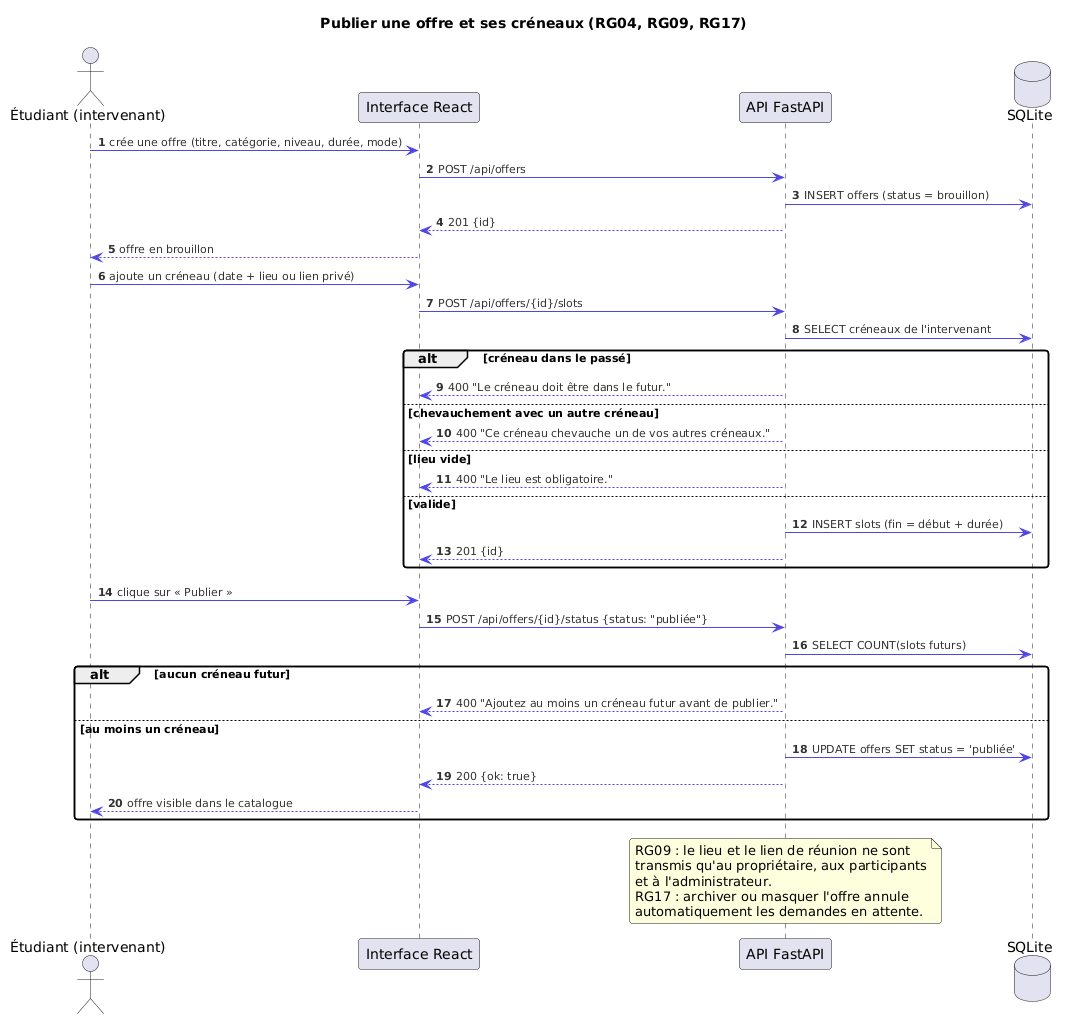

The diagram above was rendered by PlantUML. Its source (embedded in the PNG):
@startuml
skinparam backgroundColor #FFFFFF
skinparam defaultFontName "DejaVu Sans"
skinparam shadowing false
skinparam roundcorner 6
skinparam ArrowColor #4F46E5
skinparam ArrowFontColor #333333
skinparam ArrowFontSize 11
title Publier une offre et ses créneaux (RG04, RG09, RG17)
autonumber

actor "Étudiant (intervenant)" as E
participant "Interface React" as UI
participant "API FastAPI" as API
database "SQLite" as DB

E -> UI : crée une offre (titre, catégorie, niveau, durée, mode)
UI -> API : POST /api/offers
API -> DB : INSERT offers (status = brouillon)
API --> UI : 201 {id}
UI --> E : offre en brouillon

E -> UI : ajoute un créneau (date + lieu ou lien privé)
UI -> API : POST /api/offers/{id}/slots
API -> DB : SELECT créneaux de l'intervenant
alt créneau dans le passé
  API --> UI : 400 "Le créneau doit être dans le futur."
else chevauchement avec un autre créneau
  API --> UI : 400 "Ce créneau chevauche un de vos autres créneaux."
else lieu vide
  API --> UI : 400 "Le lieu est obligatoire."
else valide
  API -> DB : INSERT slots (fin = début + durée)
  API --> UI : 201 {id}
end

E -> UI : clique sur « Publier »
UI -> API : POST /api/offers/{id}/status {status: "publiée"}
API -> DB : SELECT COUNT(slots futurs)
alt aucun créneau futur
  API --> UI : 400 "Ajoutez au moins un créneau futur avant de publier."
else au moins un créneau
  API -> DB : UPDATE offers SET status = 'publiée'
  API --> UI : 200 {ok: true}
  UI --> E : offre visible dans le catalogue
end

note over API
  RG09 : le lieu et le lien de réunion ne sont
  transmis qu'au propriétaire, aux participants
  et à l'administrateur.
  RG17 : archiver ou masquer l'offre annule
  automatiquement les demandes en attente.
end note
@enduml